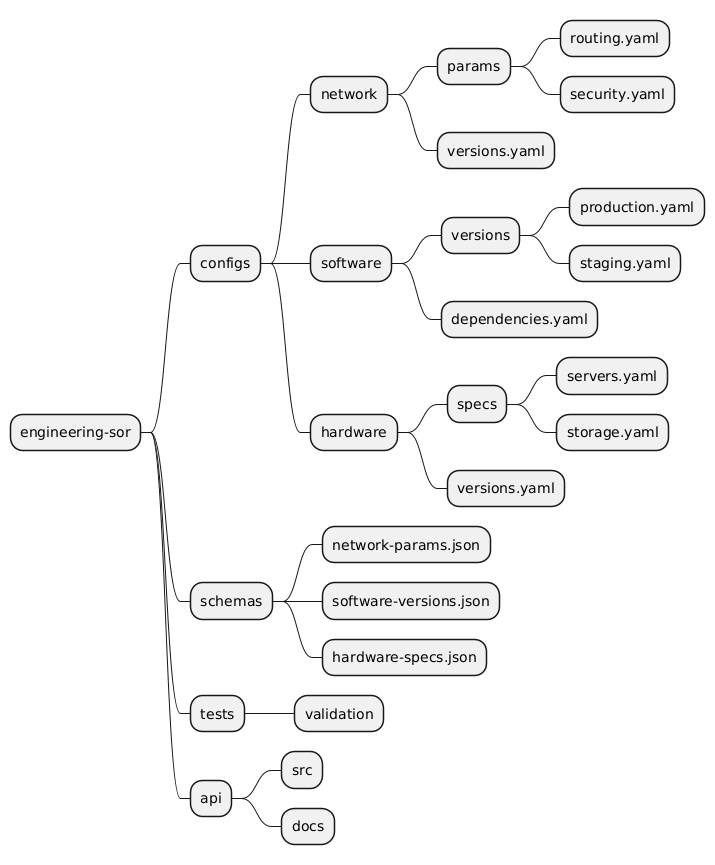

The diagram above was rendered by PlantUML. Its source (embedded in the PNG):
@startmindmap
* engineering-sor
** configs
*** network
**** params
***** routing.yaml
***** security.yaml
**** versions.yaml
*** software
**** versions
***** production.yaml
***** staging.yaml
**** dependencies.yaml
*** hardware
**** specs
***** servers.yaml
***** storage.yaml
**** versions.yaml
** schemas
*** network-params.json
*** software-versions.json
*** hardware-specs.json
** tests
*** validation
** api
*** src
*** docs
@endmindmap